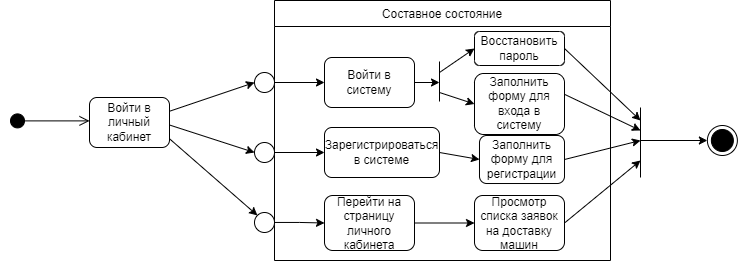

The diagram above was exported from draw.io. Its source (the exported page's mxGraphModel, read from the mxfile embedded in the PNG):
<mxGraphModel dx="1042" dy="1749" grid="1" gridSize="10" guides="1" tooltips="1" connect="1" arrows="1" fold="1" page="1" pageScale="1" pageWidth="827" pageHeight="1169" math="0" shadow="0">
  <root>
    <mxCell id="0" />
    <mxCell id="1" parent="0" />
    <mxCell id="HlPTA7_316mg64WlJD1K-1" value="" style="html=1;verticalAlign=bottom;startArrow=circle;startFill=1;endArrow=open;startSize=6;endSize=8;rounded=0;" edge="1" parent="1">
      <mxGeometry width="80" relative="1" as="geometry">
        <mxPoint x="9" y="-209.60999999999945" as="sourcePoint" />
        <mxPoint x="89" y="-209.60999999999945" as="targetPoint" />
      </mxGeometry>
    </mxCell>
    <mxCell id="HlPTA7_316mg64WlJD1K-2" value="Войти в личный кабинет" style="rounded=1;whiteSpace=wrap;html=1;" vertex="1" parent="1">
      <mxGeometry x="89" y="-233" width="80" height="50" as="geometry" />
    </mxCell>
    <mxCell id="HlPTA7_316mg64WlJD1K-3" value="Составное состояние" style="swimlane;fontStyle=0;childLayout=stackLayout;horizontal=1;startSize=26;fillColor=none;horizontalStack=0;resizeParent=1;resizeParentMax=0;resizeLast=0;collapsible=1;marginBottom=0;" vertex="1" parent="1">
      <mxGeometry x="274" y="-330" width="336" height="260" as="geometry" />
    </mxCell>
    <mxCell id="HlPTA7_316mg64WlJD1K-4" value="" style="endArrow=none;html=1;rounded=0;" edge="1" parent="HlPTA7_316mg64WlJD1K-3">
      <mxGeometry width="50" height="50" relative="1" as="geometry">
        <mxPoint x="165" y="101" as="sourcePoint" />
        <mxPoint x="165" y="61" as="targetPoint" />
      </mxGeometry>
    </mxCell>
    <mxCell id="HlPTA7_316mg64WlJD1K-6" value="Войти в систему" style="rounded=1;whiteSpace=wrap;html=1;" vertex="1" parent="1">
      <mxGeometry x="324" y="-273" width="90" height="50" as="geometry" />
    </mxCell>
    <mxCell id="HlPTA7_316mg64WlJD1K-7" value="Зарегистрироваться в системе" style="rounded=1;whiteSpace=wrap;html=1;" vertex="1" parent="1">
      <mxGeometry x="324" y="-203" width="115" height="50" as="geometry" />
    </mxCell>
    <mxCell id="HlPTA7_316mg64WlJD1K-8" style="edgeStyle=orthogonalEdgeStyle;rounded=0;orthogonalLoop=1;jettySize=auto;html=1;entryX=0;entryY=0.5;entryDx=0;entryDy=0;" edge="1" parent="1" source="HlPTA7_316mg64WlJD1K-9" target="HlPTA7_316mg64WlJD1K-33">
      <mxGeometry relative="1" as="geometry" />
    </mxCell>
    <mxCell id="HlPTA7_316mg64WlJD1K-9" value="Перейти на страницу личного кабинета" style="rounded=1;whiteSpace=wrap;html=1;" vertex="1" parent="1">
      <mxGeometry x="324" y="-135" width="90" height="55" as="geometry" />
    </mxCell>
    <mxCell id="HlPTA7_316mg64WlJD1K-10" style="edgeStyle=orthogonalEdgeStyle;rounded=0;orthogonalLoop=1;jettySize=auto;html=1;entryX=0;entryY=0.5;entryDx=0;entryDy=0;" edge="1" parent="1" source="HlPTA7_316mg64WlJD1K-11" target="HlPTA7_316mg64WlJD1K-6">
      <mxGeometry relative="1" as="geometry" />
    </mxCell>
    <mxCell id="HlPTA7_316mg64WlJD1K-11" value="" style="ellipse;whiteSpace=wrap;html=1;aspect=fixed;" vertex="1" parent="1">
      <mxGeometry x="254" y="-258" width="20" height="20" as="geometry" />
    </mxCell>
    <mxCell id="HlPTA7_316mg64WlJD1K-12" style="edgeStyle=orthogonalEdgeStyle;rounded=0;orthogonalLoop=1;jettySize=auto;html=1;entryX=0;entryY=0.5;entryDx=0;entryDy=0;" edge="1" parent="1" source="HlPTA7_316mg64WlJD1K-13" target="HlPTA7_316mg64WlJD1K-7">
      <mxGeometry relative="1" as="geometry" />
    </mxCell>
    <mxCell id="HlPTA7_316mg64WlJD1K-13" value="" style="ellipse;whiteSpace=wrap;html=1;aspect=fixed;" vertex="1" parent="1">
      <mxGeometry x="254" y="-188" width="20" height="20" as="geometry" />
    </mxCell>
    <mxCell id="HlPTA7_316mg64WlJD1K-14" style="edgeStyle=orthogonalEdgeStyle;rounded=0;orthogonalLoop=1;jettySize=auto;html=1;entryX=0;entryY=0.5;entryDx=0;entryDy=0;" edge="1" parent="1" source="HlPTA7_316mg64WlJD1K-15" target="HlPTA7_316mg64WlJD1K-9">
      <mxGeometry relative="1" as="geometry" />
    </mxCell>
    <mxCell id="HlPTA7_316mg64WlJD1K-15" value="" style="ellipse;whiteSpace=wrap;html=1;aspect=fixed;" vertex="1" parent="1">
      <mxGeometry x="254" y="-118" width="20" height="20" as="geometry" />
    </mxCell>
    <mxCell id="HlPTA7_316mg64WlJD1K-16" value="" style="endArrow=classic;html=1;rounded=0;exitX=1;exitY=0.25;exitDx=0;exitDy=0;entryX=0;entryY=0.5;entryDx=0;entryDy=0;" edge="1" parent="1" target="HlPTA7_316mg64WlJD1K-11">
      <mxGeometry width="50" height="50" relative="1" as="geometry">
        <mxPoint x="169" y="-219.24999999999977" as="sourcePoint" />
        <mxPoint x="249" y="-248" as="targetPoint" />
      </mxGeometry>
    </mxCell>
    <mxCell id="HlPTA7_316mg64WlJD1K-17" value="" style="endArrow=classic;html=1;rounded=0;entryX=0;entryY=0.5;entryDx=0;entryDy=0;exitX=1;exitY=0.5;exitDx=0;exitDy=0;" edge="1" parent="1" target="HlPTA7_316mg64WlJD1K-13">
      <mxGeometry width="50" height="50" relative="1" as="geometry">
        <mxPoint x="169" y="-205.49999999999977" as="sourcePoint" />
        <mxPoint x="209" y="-158" as="targetPoint" />
      </mxGeometry>
    </mxCell>
    <mxCell id="HlPTA7_316mg64WlJD1K-18" value="" style="endArrow=classic;html=1;rounded=0;entryX=0;entryY=0;entryDx=0;entryDy=0;exitX=1;exitY=0.75;exitDx=0;exitDy=0;" edge="1" parent="1" target="HlPTA7_316mg64WlJD1K-15">
      <mxGeometry width="50" height="50" relative="1" as="geometry">
        <mxPoint x="169" y="-191.74999999999977" as="sourcePoint" />
        <mxPoint x="189" y="-168" as="targetPoint" />
      </mxGeometry>
    </mxCell>
    <mxCell id="HlPTA7_316mg64WlJD1K-19" value="" style="endArrow=none;html=1;rounded=0;" edge="1" parent="1">
      <mxGeometry width="50" height="50" relative="1" as="geometry">
        <mxPoint x="640" y="-153" as="sourcePoint" />
        <mxPoint x="640" y="-223" as="targetPoint" />
      </mxGeometry>
    </mxCell>
    <mxCell id="HlPTA7_316mg64WlJD1K-20" value="" style="endArrow=classic;html=1;rounded=0;" edge="1" parent="1">
      <mxGeometry width="50" height="50" relative="1" as="geometry">
        <mxPoint x="640" y="-189.99999999999977" as="sourcePoint" />
        <mxPoint x="706.8700000000508" y="-189.99999999999977" as="targetPoint" />
      </mxGeometry>
    </mxCell>
    <mxCell id="HlPTA7_316mg64WlJD1K-21" value="" style="ellipse;html=1;shape=endState;fillColor=#000000;strokeColor=#000000;" vertex="1" parent="1">
      <mxGeometry x="706.8699999999999" y="-205" width="30" height="30" as="geometry" />
    </mxCell>
    <mxCell id="HlPTA7_316mg64WlJD1K-22" value="Заполнить форму для входа в систему" style="rounded=1;whiteSpace=wrap;html=1;" vertex="1" parent="1">
      <mxGeometry x="474" y="-257" width="90" height="61" as="geometry" />
    </mxCell>
    <mxCell id="HlPTA7_316mg64WlJD1K-23" value="Восстановить пароль" style="rounded=1;whiteSpace=wrap;html=1;" vertex="1" parent="1">
      <mxGeometry x="474" y="-299" width="90" height="34" as="geometry" />
    </mxCell>
    <mxCell id="HlPTA7_316mg64WlJD1K-24" value="" style="endArrow=classic;html=1;rounded=0;entryX=0;entryY=0.5;entryDx=0;entryDy=0;" edge="1" parent="1" target="HlPTA7_316mg64WlJD1K-23">
      <mxGeometry width="50" height="50" relative="1" as="geometry">
        <mxPoint x="439" y="-257.9999999999998" as="sourcePoint" />
        <mxPoint x="399" y="-268" as="targetPoint" />
      </mxGeometry>
    </mxCell>
    <mxCell id="HlPTA7_316mg64WlJD1K-25" value="" style="endArrow=classic;html=1;rounded=0;entryX=0;entryY=0.5;entryDx=0;entryDy=0;" edge="1" parent="1" target="HlPTA7_316mg64WlJD1K-22">
      <mxGeometry width="50" height="50" relative="1" as="geometry">
        <mxPoint x="439" y="-237.99999999999977" as="sourcePoint" />
        <mxPoint x="399" y="-268" as="targetPoint" />
      </mxGeometry>
    </mxCell>
    <mxCell id="HlPTA7_316mg64WlJD1K-26" value="" style="endArrow=classic;html=1;rounded=0;exitX=1;exitY=0.5;exitDx=0;exitDy=0;" edge="1" parent="1" source="HlPTA7_316mg64WlJD1K-6">
      <mxGeometry width="50" height="50" relative="1" as="geometry">
        <mxPoint x="349" y="-218" as="sourcePoint" />
        <mxPoint x="439" y="-247.99999999999977" as="targetPoint" />
      </mxGeometry>
    </mxCell>
    <mxCell id="HlPTA7_316mg64WlJD1K-27" value="Заполнить форму для регистрации" style="rounded=1;whiteSpace=wrap;html=1;" vertex="1" parent="1">
      <mxGeometry x="479" y="-195" width="85" height="48" as="geometry" />
    </mxCell>
    <mxCell id="HlPTA7_316mg64WlJD1K-28" value="" style="endArrow=classic;html=1;rounded=0;entryX=0;entryY=0.5;entryDx=0;entryDy=0;exitX=1;exitY=0.5;exitDx=0;exitDy=0;" edge="1" parent="1" source="HlPTA7_316mg64WlJD1K-7" target="HlPTA7_316mg64WlJD1K-27">
      <mxGeometry width="50" height="50" relative="1" as="geometry">
        <mxPoint x="349" y="-218" as="sourcePoint" />
        <mxPoint x="399" y="-268" as="targetPoint" />
      </mxGeometry>
    </mxCell>
    <mxCell id="HlPTA7_316mg64WlJD1K-29" value="" style="endArrow=classic;html=1;rounded=0;exitX=1;exitY=0.5;exitDx=0;exitDy=0;" edge="1" parent="1" source="HlPTA7_316mg64WlJD1K-23">
      <mxGeometry width="50" height="50" relative="1" as="geometry">
        <mxPoint x="369" y="-88" as="sourcePoint" />
        <mxPoint x="640" y="-210" as="targetPoint" />
      </mxGeometry>
    </mxCell>
    <mxCell id="HlPTA7_316mg64WlJD1K-30" value="" style="endArrow=classic;html=1;rounded=0;exitX=0.997;exitY=0.339;exitDx=0;exitDy=0;exitPerimeter=0;" edge="1" parent="1" source="HlPTA7_316mg64WlJD1K-22">
      <mxGeometry width="50" height="50" relative="1" as="geometry">
        <mxPoint x="539" y="-128" as="sourcePoint" />
        <mxPoint x="640" y="-200" as="targetPoint" />
      </mxGeometry>
    </mxCell>
    <mxCell id="HlPTA7_316mg64WlJD1K-31" value="" style="endArrow=classic;html=1;rounded=0;exitX=1;exitY=0.5;exitDx=0;exitDy=0;" edge="1" parent="1" source="HlPTA7_316mg64WlJD1K-27">
      <mxGeometry width="50" height="50" relative="1" as="geometry">
        <mxPoint x="539" y="-128" as="sourcePoint" />
        <mxPoint x="640" y="-190" as="targetPoint" />
      </mxGeometry>
    </mxCell>
    <mxCell id="HlPTA7_316mg64WlJD1K-33" value="Просмотр списка заявок на доставку машин" style="rounded=1;whiteSpace=wrap;html=1;" vertex="1" parent="1">
      <mxGeometry x="474" y="-135" width="90" height="55" as="geometry" />
    </mxCell>
    <mxCell id="HlPTA7_316mg64WlJD1K-43" value="" style="endArrow=classic;html=1;rounded=0;exitX=1;exitY=0.5;exitDx=0;exitDy=0;" edge="1" parent="1" source="HlPTA7_316mg64WlJD1K-33">
      <mxGeometry width="50" height="50" relative="1" as="geometry">
        <mxPoint x="520" y="-130" as="sourcePoint" />
        <mxPoint x="640" y="-170" as="targetPoint" />
      </mxGeometry>
    </mxCell>
  </root>
</mxGraphModel>